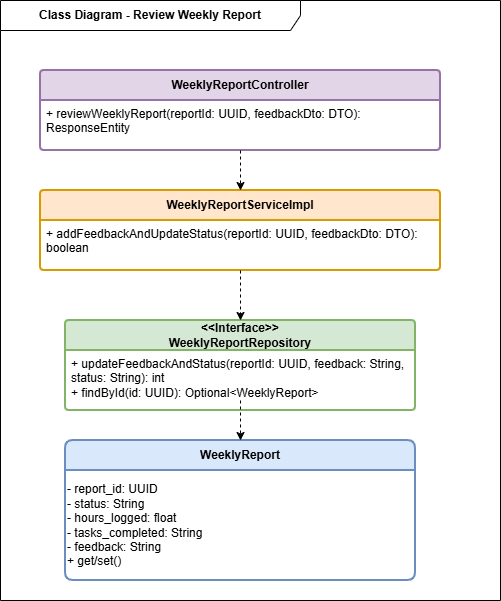

The diagram above was exported from draw.io. Its source (the exported page's mxGraphModel, read from the mxfile embedded in the PNG):
<mxGraphModel dx="1425" dy="767" grid="1" gridSize="10" guides="1" tooltips="1" connect="1" arrows="1" fold="1" page="1" pageScale="1" pageWidth="1000" pageHeight="800" math="0" shadow="0">
  <root>
    <mxCell id="0" />
    <mxCell id="1" parent="0" />
    <mxCell id="frame" parent="1" style="shape=umlFrame;whiteSpace=wrap;html=1;pointerEvents=0;width=300;height=30;fontStyle=1;" value="Class Diagram - Review Weekly Report" vertex="1">
      <mxGeometry height="600" width="500" x="20" y="40" as="geometry" />
    </mxCell>
    <mxCell id="c1" parent="1" style="swimlane;childLayout=stackLayout;horizontal=1;startSize=30;horizontalStack=0;rounded=1;fontStyle=1;strokeWidth=2;align=center;arcSize=4;whiteSpace=wrap;html=1;fillColor=#e1d5e7;strokeColor=#9673a6;" value="WeeklyReportController" vertex="1">
      <mxGeometry height="80" width="400" x="60" y="110" as="geometry" />
    </mxCell>
    <mxCell id="c1_attr" parent="c1" style="align=left;strokeColor=none;fillColor=none;spacingLeft=4;spacingRight=4;verticalAlign=top;resizable=0;rotatable=0;part=1;html=1;whiteSpace=wrap;overflow=hidden;" value="+ reviewWeeklyReport(reportId: UUID, feedbackDto: DTO): ResponseEntity" vertex="1">
      <mxGeometry height="50" width="400" y="30" as="geometry" />
    </mxCell>
    <mxCell id="s1" parent="1" style="swimlane;childLayout=stackLayout;horizontal=1;startSize=30;horizontalStack=0;rounded=1;fontStyle=1;strokeWidth=2;align=center;arcSize=4;whiteSpace=wrap;html=1;fillColor=#ffe6cc;strokeColor=#d79b00;" value="WeeklyReportServiceImpl" vertex="1">
      <mxGeometry height="80" width="400" x="60" y="230" as="geometry" />
    </mxCell>
    <mxCell id="s1_attr" parent="s1" style="align=left;strokeColor=none;fillColor=none;spacingLeft=4;spacingRight=4;verticalAlign=top;resizable=0;rotatable=0;part=1;html=1;whiteSpace=wrap;overflow=hidden;" value="+ addFeedbackAndUpdateStatus(reportId: UUID, feedbackDto: DTO): boolean" vertex="1">
      <mxGeometry height="50" width="400" y="30" as="geometry" />
    </mxCell>
    <mxCell id="r2" parent="1" style="swimlane;childLayout=stackLayout;horizontal=1;startSize=30;horizontalStack=0;rounded=1;fontStyle=1;strokeWidth=2;align=center;arcSize=4;whiteSpace=wrap;html=1;fillColor=#d5e8d4;strokeColor=#82b366;" value="&amp;lt;&amp;lt;Interface&amp;gt;&amp;gt;&lt;br&gt;WeeklyReportRepository" vertex="1">
      <mxGeometry height="90" width="350" x="85" y="360" as="geometry" />
    </mxCell>
    <mxCell id="r2_attr" parent="r2" style="align=left;strokeColor=none;fillColor=none;spacingLeft=4;spacingRight=4;verticalAlign=top;resizable=0;rotatable=0;part=1;html=1;whiteSpace=wrap;overflow=hidden;" value="+ updateFeedbackAndStatus(reportId: UUID, feedback: String, status: String): int&lt;br&gt;+ findById(id: UUID): Optional&amp;lt;WeeklyReport&amp;gt;" vertex="1">
      <mxGeometry height="50" width="350" y="30" as="geometry" />
    </mxCell>
    <mxCell id="e2" parent="1" style="swimlane;childLayout=stackLayout;horizontal=1;startSize=30;horizontalStack=0;rounded=1;fontStyle=1;strokeWidth=2;align=center;arcSize=9;whiteSpace=wrap;html=1;fillColor=#dae8fc;strokeColor=#6c8ebf;" value="WeeklyReport" vertex="1">
      <mxGeometry height="140" width="350" x="85" y="480" as="geometry" />
    </mxCell>
    <mxCell id="ynbGuPrUEZFui3biLzzt-4" parent="e2" style="text;html=1;whiteSpace=wrap;strokeColor=none;fillColor=none;align=left;verticalAlign=middle;rounded=0;" value="- report_id: UUID&lt;div&gt;- status: String&lt;/div&gt;&lt;div&gt;- hours_logged: float&lt;/div&gt;&lt;div&gt;- tasks_completed: String&lt;/div&gt;&lt;div&gt;- feedback: String&lt;/div&gt;&lt;div&gt;+ get/set()&lt;/div&gt;" vertex="1">
      <mxGeometry height="110" width="350" y="30" as="geometry" />
    </mxCell>
    <mxCell id="rel_c_s" edge="1" parent="1" source="c1" style="endArrow=classic;html=1;dashed=1;" target="s1">
      <mxGeometry relative="1" as="geometry" />
    </mxCell>
    <mxCell id="rel_s_r2" edge="1" parent="1" source="s1_attr" style="endArrow=classic;html=1;dashed=1;edgeStyle=orthogonalEdgeStyle;exitX=0.5;exitY=1;exitDx=0;exitDy=0;entryX=0.5;entryY=0;entryDx=0;entryDy=0;" target="r2">
      <mxGeometry relative="1" as="geometry">
        <Array as="points">
          <mxPoint x="260" y="360" />
        </Array>
      </mxGeometry>
    </mxCell>
    <mxCell id="rel_r2_e2" edge="1" parent="1" source="r2_attr" style="endArrow=classic;html=1;dashed=1;entryX=0.5;entryY=0;entryDx=0;entryDy=0;exitX=0.5;exitY=1;exitDx=0;exitDy=0;" target="e2">
      <mxGeometry relative="1" as="geometry" />
    </mxCell>
  </root>
</mxGraphModel>